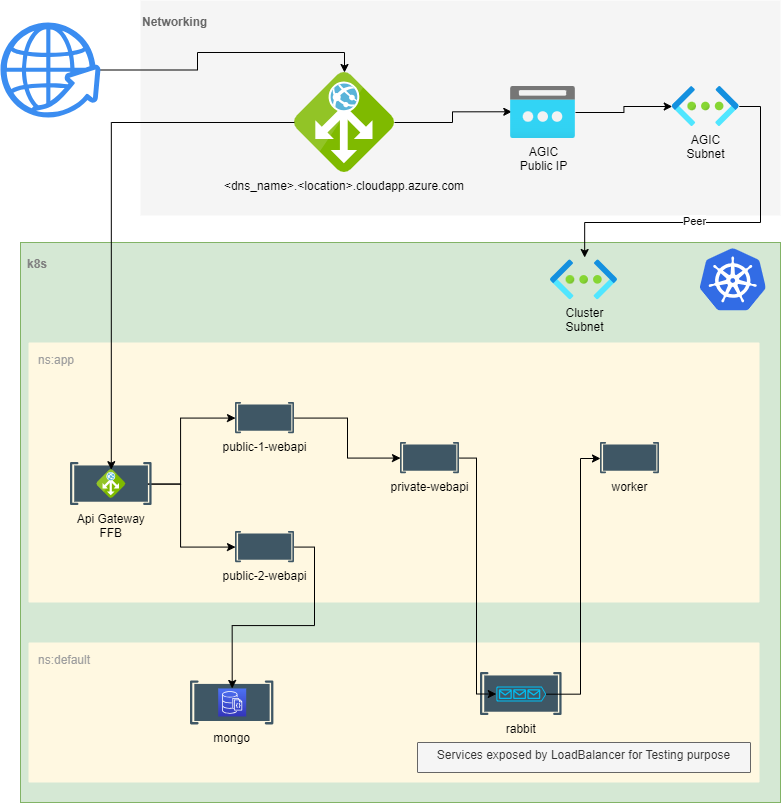

The diagram above was exported from draw.io. Its source (the exported page's mxGraphModel, read from the mxfile embedded in the PNG):
<mxGraphModel dx="1195" dy="625" grid="1" gridSize="10" guides="1" tooltips="1" connect="1" arrows="1" fold="1" page="1" pageScale="1" pageWidth="827" pageHeight="1169" math="0" shadow="0">
  <root>
    <mxCell id="a16rZ5B19OUmAK02_tmH-0" />
    <mxCell id="a16rZ5B19OUmAK02_tmH-1" parent="a16rZ5B19OUmAK02_tmH-0" />
    <mxCell id="a16rZ5B19OUmAK02_tmH-3" value="&lt;h1 style=&quot;font-size: 12px;&quot;&gt;k8s&lt;/h1&gt;" style="rounded=0;whiteSpace=wrap;html=1;fillColor=#d5e8d4;strokeColor=#82b366;labelBackgroundColor=none;align=left;verticalAlign=top;spacingTop=0;spacingLeft=5;spacing=2;fontColor=#808080;fontSize=12;" parent="a16rZ5B19OUmAK02_tmH-1" vertex="1">
      <mxGeometry x="40" y="280" width="760" height="560" as="geometry" />
    </mxCell>
    <mxCell id="IydTw1y4Fc6LYm5P4KCB-20" value="ns:app" style="sketch=0;points=[[0,0,0],[0.25,0,0],[0.5,0,0],[0.75,0,0],[1,0,0],[1,0.25,0],[1,0.5,0],[1,0.75,0],[1,1,0],[0.75,1,0],[0.5,1,0],[0.25,1,0],[0,1,0],[0,0.75,0],[0,0.5,0],[0,0.25,0]];rounded=1;absoluteArcSize=1;arcSize=2;html=1;strokeColor=none;gradientColor=none;shadow=0;dashed=0;fontSize=12;fontColor=#9E9E9E;align=left;verticalAlign=top;spacing=10;spacingTop=-4;whiteSpace=wrap;fillColor=#FFF8E1;" parent="a16rZ5B19OUmAK02_tmH-1" vertex="1">
      <mxGeometry x="48" y="380" width="731" height="260" as="geometry" />
    </mxCell>
    <mxCell id="IydTw1y4Fc6LYm5P4KCB-16" value="ns:default" style="sketch=0;points=[[0,0,0],[0.25,0,0],[0.5,0,0],[0.75,0,0],[1,0,0],[1,0.25,0],[1,0.5,0],[1,0.75,0],[1,1,0],[0.75,1,0],[0.5,1,0],[0.25,1,0],[0,1,0],[0,0.75,0],[0,0.5,0],[0,0.25,0]];rounded=1;absoluteArcSize=1;arcSize=2;html=1;strokeColor=none;gradientColor=none;shadow=0;dashed=0;fontSize=12;fontColor=#9E9E9E;align=left;verticalAlign=top;spacing=10;spacingTop=-4;whiteSpace=wrap;fillColor=#FFF8E1;" parent="a16rZ5B19OUmAK02_tmH-1" vertex="1">
      <mxGeometry x="48" y="680" width="731" height="140" as="geometry" />
    </mxCell>
    <mxCell id="IydTw1y4Fc6LYm5P4KCB-17" value="mongo" style="shape=image;verticalLabelPosition=bottom;labelBackgroundColor=none;verticalAlign=top;aspect=fixed;imageAspect=0;image=data:image/svg+xml,(base64 omitted: 3200 chars);rounded=0;glass=0;fillColor=none;" parent="a16rZ5B19OUmAK02_tmH-1" vertex="1">
      <mxGeometry x="210" y="718.38" width="83.39" height="44.04" as="geometry" />
    </mxCell>
    <mxCell id="a16rZ5B19OUmAK02_tmH-4" value="&lt;h1 style=&quot;font-size: 12px;&quot;&gt;&lt;b style=&quot;font-size: 12px;&quot;&gt;Networking&lt;/b&gt;&lt;/h1&gt;" style="rounded=0;whiteSpace=wrap;html=1;fillColor=#f5f5f5;strokeColor=none;fontColor=#666666;labelBackgroundColor=none;align=left;verticalAlign=top;labelPosition=center;verticalLabelPosition=middle;fontSize=12;" parent="a16rZ5B19OUmAK02_tmH-1" vertex="1">
      <mxGeometry x="160" y="38" width="640" height="215" as="geometry" />
    </mxCell>
    <mxCell id="IydTw1y4Fc6LYm5P4KCB-10" style="edgeStyle=orthogonalEdgeStyle;rounded=0;orthogonalLoop=1;jettySize=auto;html=1;exitX=1;exitY=0.5;exitDx=0;exitDy=0;entryX=0.02;entryY=0.486;entryDx=0;entryDy=0;entryPerimeter=0;" parent="a16rZ5B19OUmAK02_tmH-1" source="a16rZ5B19OUmAK02_tmH-5" target="a16rZ5B19OUmAK02_tmH-18" edge="1">
      <mxGeometry relative="1" as="geometry" />
    </mxCell>
    <mxCell id="a16rZ5B19OUmAK02_tmH-5" value="&lt;dns_name&gt;.&lt;location&gt;.cloudapp.azure.com" style="shape=image;verticalLabelPosition=bottom;labelBackgroundColor=none;verticalAlign=top;aspect=fixed;imageAspect=0;image=data:image/svg+xml,(base64 omitted: 6472 chars);rounded=0;glass=0;sketch=0;" parent="a16rZ5B19OUmAK02_tmH-1" vertex="1">
      <mxGeometry x="313.99999999999994" y="110" width="100" height="100" as="geometry" />
    </mxCell>
    <mxCell id="a16rZ5B19OUmAK02_tmH-9" value="" style="editableCssRules=.*;html=1;shape=image;verticalLabelPosition=bottom;labelBackgroundColor=#ffffff;verticalAlign=top;aspect=fixed;imageAspect=0;image=data:image/svg+xml,(base64 omitted: 7556 chars);fontColor=default;" parent="a16rZ5B19OUmAK02_tmH-1" vertex="1">
      <mxGeometry x="720" y="286.27" width="65.5" height="62.23" as="geometry" />
    </mxCell>
    <mxCell id="ymE7sZ4IuEPaW6D3Wviz-6" style="edgeStyle=orthogonalEdgeStyle;rounded=0;orthogonalLoop=1;jettySize=auto;html=1;entryX=0;entryY=0.5;entryDx=0;entryDy=0;" edge="1" parent="a16rZ5B19OUmAK02_tmH-1" source="a16rZ5B19OUmAK02_tmH-10" target="a16rZ5B19OUmAK02_tmH-13">
      <mxGeometry relative="1" as="geometry" />
    </mxCell>
    <mxCell id="a16rZ5B19OUmAK02_tmH-10" value="public-1-webapi" style="shape=image;verticalLabelPosition=bottom;labelBackgroundColor=none;verticalAlign=top;aspect=fixed;imageAspect=0;image=data:image/svg+xml,(base64 omitted: 3200 chars);rounded=0;glass=0;fillColor=none;" parent="a16rZ5B19OUmAK02_tmH-1" vertex="1">
      <mxGeometry x="255" y="440" width="59" height="31.16" as="geometry" />
    </mxCell>
    <mxCell id="ymE7sZ4IuEPaW6D3Wviz-4" style="edgeStyle=orthogonalEdgeStyle;rounded=0;orthogonalLoop=1;jettySize=auto;html=1;entryX=0;entryY=0.5;entryDx=0;entryDy=0;" edge="1" parent="a16rZ5B19OUmAK02_tmH-1" source="a16rZ5B19OUmAK02_tmH-11" target="a16rZ5B19OUmAK02_tmH-10">
      <mxGeometry relative="1" as="geometry" />
    </mxCell>
    <mxCell id="ymE7sZ4IuEPaW6D3Wviz-5" style="edgeStyle=orthogonalEdgeStyle;rounded=0;orthogonalLoop=1;jettySize=auto;html=1;entryX=0;entryY=0.5;entryDx=0;entryDy=0;" edge="1" parent="a16rZ5B19OUmAK02_tmH-1" source="a16rZ5B19OUmAK02_tmH-11" target="a16rZ5B19OUmAK02_tmH-14">
      <mxGeometry relative="1" as="geometry" />
    </mxCell>
    <mxCell id="a16rZ5B19OUmAK02_tmH-13" value="private-webapi" style="shape=image;verticalLabelPosition=bottom;labelBackgroundColor=none;verticalAlign=top;aspect=fixed;imageAspect=0;image=data:image/svg+xml,(base64 omitted: 3200 chars);rounded=0;glass=0;fillColor=none;" parent="a16rZ5B19OUmAK02_tmH-1" vertex="1">
      <mxGeometry x="420" y="479.9999999999999" width="59" height="31.16" as="geometry" />
    </mxCell>
    <mxCell id="ymE7sZ4IuEPaW6D3Wviz-14" style="edgeStyle=orthogonalEdgeStyle;rounded=0;orthogonalLoop=1;jettySize=auto;html=1;entryX=0.5;entryY=0;entryDx=0;entryDy=0;entryPerimeter=0;exitX=1;exitY=0.5;exitDx=0;exitDy=0;" edge="1" parent="a16rZ5B19OUmAK02_tmH-1" source="a16rZ5B19OUmAK02_tmH-14" target="ymE7sZ4IuEPaW6D3Wviz-13">
      <mxGeometry relative="1" as="geometry" />
    </mxCell>
    <mxCell id="a16rZ5B19OUmAK02_tmH-14" value="public-2-webapi" style="shape=image;verticalLabelPosition=bottom;labelBackgroundColor=none;verticalAlign=top;aspect=fixed;imageAspect=0;image=data:image/svg+xml,(base64 omitted: 3200 chars);rounded=0;glass=0;fillColor=none;" parent="a16rZ5B19OUmAK02_tmH-1" vertex="1">
      <mxGeometry x="255" y="569" width="59" height="31.16" as="geometry" />
    </mxCell>
    <mxCell id="IydTw1y4Fc6LYm5P4KCB-7" style="edgeStyle=orthogonalEdgeStyle;rounded=0;orthogonalLoop=1;jettySize=auto;html=1;entryX=0.51;entryY=-0.059;entryDx=0;entryDy=0;entryPerimeter=0;" parent="a16rZ5B19OUmAK02_tmH-1" source="a16rZ5B19OUmAK02_tmH-15" target="a16rZ5B19OUmAK02_tmH-16" edge="1">
      <mxGeometry relative="1" as="geometry">
        <Array as="points">
          <mxPoint x="780" y="144" />
          <mxPoint x="780" y="260" />
          <mxPoint x="604" y="260" />
        </Array>
      </mxGeometry>
    </mxCell>
    <mxCell id="IydTw1y4Fc6LYm5P4KCB-8" value="Peer" style="edgeLabel;html=1;align=center;verticalAlign=middle;resizable=0;points=[];" parent="IydTw1y4Fc6LYm5P4KCB-7" connectable="0" vertex="1">
      <mxGeometry x="0.1717" y="-1" relative="1" as="geometry">
        <mxPoint as="offset" />
      </mxGeometry>
    </mxCell>
    <mxCell id="a16rZ5B19OUmAK02_tmH-15" value="AGIC&lt;br&gt;Subnet" style="image;aspect=fixed;html=1;points=[];align=center;fontSize=12;image=img/lib/azure2/networking/Virtual_Networks.svg;labelBackgroundColor=none;" parent="a16rZ5B19OUmAK02_tmH-1" vertex="1">
      <mxGeometry x="691.75" y="124" width="67" height="40" as="geometry" />
    </mxCell>
    <mxCell id="a16rZ5B19OUmAK02_tmH-16" value="Cluster&lt;br&gt;Subnet" style="image;aspect=fixed;html=1;points=[];align=center;fontSize=12;image=img/lib/azure2/networking/Virtual_Networks.svg;labelBackgroundColor=none;" parent="a16rZ5B19OUmAK02_tmH-1" vertex="1">
      <mxGeometry x="570" y="297.38" width="67" height="40" as="geometry" />
    </mxCell>
    <mxCell id="IydTw1y4Fc6LYm5P4KCB-9" style="edgeStyle=orthogonalEdgeStyle;rounded=0;orthogonalLoop=1;jettySize=auto;html=1;" parent="a16rZ5B19OUmAK02_tmH-1" source="a16rZ5B19OUmAK02_tmH-18" target="a16rZ5B19OUmAK02_tmH-15" edge="1">
      <mxGeometry relative="1" as="geometry" />
    </mxCell>
    <mxCell id="a16rZ5B19OUmAK02_tmH-18" value="AGIC&lt;br&gt;Public IP" style="image;aspect=fixed;html=1;points=[];align=center;fontSize=12;image=img/lib/azure2/networking/Public_IP_Addresses.svg;labelBackgroundColor=none;" parent="a16rZ5B19OUmAK02_tmH-1" vertex="1">
      <mxGeometry x="530" y="124" width="65" height="52" as="geometry" />
    </mxCell>
    <mxCell id="IydTw1y4Fc6LYm5P4KCB-11" style="edgeStyle=orthogonalEdgeStyle;rounded=0;orthogonalLoop=1;jettySize=auto;html=1;entryX=0.5;entryY=0;entryDx=0;entryDy=0;" parent="a16rZ5B19OUmAK02_tmH-1" source="IydTw1y4Fc6LYm5P4KCB-3" target="a16rZ5B19OUmAK02_tmH-5" edge="1">
      <mxGeometry relative="1" as="geometry" />
    </mxCell>
    <mxCell id="IydTw1y4Fc6LYm5P4KCB-3" value="" style="sketch=0;html=1;aspect=fixed;strokeColor=none;shadow=0;fillColor=#3B8DF1;verticalAlign=top;labelPosition=center;verticalLabelPosition=bottom;shape=mxgraph.gcp2.globe_world" parent="a16rZ5B19OUmAK02_tmH-1" vertex="1">
      <mxGeometry x="20" y="60" width="100" height="95" as="geometry" />
    </mxCell>
    <mxCell id="IydTw1y4Fc6LYm5P4KCB-19" value="Services exposed by LoadBalancer for Testing purpose" style="sketch=0;points=[[0,0,0],[0.25,0,0],[0.5,0,0],[0.75,0,0],[1,0,0],[1,0.25,0],[1,0.5,0],[1,0.75,0],[1,1,0],[0.75,1,0],[0.5,1,0],[0.25,1,0],[0,1,0],[0,0.75,0],[0,0.5,0],[0,0.25,0]];rounded=1;absoluteArcSize=1;arcSize=2;html=1;strokeColor=#666666;shadow=0;dashed=0;fontSize=12;fontColor=#333333;align=center;verticalAlign=bottom;spacing=10;spacingTop=0;whiteSpace=wrap;fillColor=#f5f5f5;labelPosition=center;verticalLabelPosition=middle;" parent="a16rZ5B19OUmAK02_tmH-1" vertex="1">
      <mxGeometry x="437" y="780" width="333" height="30" as="geometry" />
    </mxCell>
    <mxCell id="ymE7sZ4IuEPaW6D3Wviz-1" value="worker" style="shape=image;verticalLabelPosition=bottom;labelBackgroundColor=none;verticalAlign=top;aspect=fixed;imageAspect=0;image=data:image/svg+xml,(base64 omitted: 3200 chars);rounded=0;glass=0;fillColor=none;" vertex="1" parent="a16rZ5B19OUmAK02_tmH-1">
      <mxGeometry x="620" y="479.99999999999983" width="59" height="31.16" as="geometry" />
    </mxCell>
    <mxCell id="ymE7sZ4IuEPaW6D3Wviz-13" value="" style="sketch=0;points=[[0,0,0],[0.25,0,0],[0.5,0,0],[0.75,0,0],[1,0,0],[0,1,0],[0.25,1,0],[0.5,1,0],[0.75,1,0],[1,1,0],[0,0.25,0],[0,0.5,0],[0,0.75,0],[1,0.25,0],[1,0.5,0],[1,0.75,0]];outlineConnect=0;fontColor=#232F3E;gradientColor=#4D72F3;gradientDirection=north;fillColor=#3334B9;strokeColor=#ffffff;dashed=0;verticalLabelPosition=bottom;verticalAlign=top;align=center;html=1;fontSize=12;fontStyle=0;aspect=fixed;shape=mxgraph.aws4.resourceIcon;resIcon=mxgraph.aws4.documentdb_with_mongodb_compatibility;" vertex="1" parent="a16rZ5B19OUmAK02_tmH-1">
      <mxGeometry x="237.69" y="725.96" width="28" height="28" as="geometry" />
    </mxCell>
    <mxCell id="ymE7sZ4IuEPaW6D3Wviz-17" value="" style="group" vertex="1" connectable="0" parent="a16rZ5B19OUmAK02_tmH-1">
      <mxGeometry x="90.00499999999998" y="500.00000000000006" width="81.57" height="43.08000000000004" as="geometry" />
    </mxCell>
    <mxCell id="ymE7sZ4IuEPaW6D3Wviz-15" value="Api Gateway&#10;FFB" style="shape=image;verticalLabelPosition=bottom;labelBackgroundColor=none;verticalAlign=top;aspect=fixed;imageAspect=0;image=data:image/svg+xml,(base64 omitted: 3200 chars);rounded=0;glass=0;fillColor=none;" vertex="1" parent="ymE7sZ4IuEPaW6D3Wviz-17">
      <mxGeometry width="81.57" height="43.08" as="geometry" />
    </mxCell>
    <mxCell id="a16rZ5B19OUmAK02_tmH-11" value="" style="shape=image;verticalLabelPosition=bottom;labelBackgroundColor=none;verticalAlign=top;aspect=fixed;imageAspect=0;image=data:image/svg+xml,(base64 omitted: 6472 chars);rounded=0;glass=0;sketch=0;" parent="ymE7sZ4IuEPaW6D3Wviz-17" vertex="1">
      <mxGeometry x="26.424999999999997" y="7.17999999999995" width="28.72" height="28.72" as="geometry" />
    </mxCell>
    <mxCell id="IydTw1y4Fc6LYm5P4KCB-6" style="edgeStyle=orthogonalEdgeStyle;rounded=0;orthogonalLoop=1;jettySize=auto;html=1;entryX=0.5;entryY=0;entryDx=0;entryDy=0;exitX=0;exitY=0.5;exitDx=0;exitDy=0;" parent="a16rZ5B19OUmAK02_tmH-1" source="a16rZ5B19OUmAK02_tmH-5" target="a16rZ5B19OUmAK02_tmH-11" edge="1">
      <mxGeometry relative="1" as="geometry">
        <mxPoint x="226.69000000000005" y="160.0344827586207" as="sourcePoint" />
      </mxGeometry>
    </mxCell>
    <mxCell id="ymE7sZ4IuEPaW6D3Wviz-24" value="" style="group" vertex="1" connectable="0" parent="a16rZ5B19OUmAK02_tmH-1">
      <mxGeometry x="500" y="710" width="81.57" height="43.08000000000004" as="geometry" />
    </mxCell>
    <mxCell id="IydTw1y4Fc6LYm5P4KCB-18" value="rabbit" style="shape=image;verticalLabelPosition=bottom;labelBackgroundColor=none;verticalAlign=top;aspect=fixed;imageAspect=0;image=data:image/svg+xml,(base64 omitted: 3200 chars);rounded=0;glass=0;fillColor=none;" parent="ymE7sZ4IuEPaW6D3Wviz-24" vertex="1">
      <mxGeometry width="81.57" height="43.08" as="geometry" />
    </mxCell>
    <mxCell id="ymE7sZ4IuEPaW6D3Wviz-9" value="" style="verticalLabelPosition=bottom;html=1;verticalAlign=top;align=center;strokeColor=none;fillColor=#00BEF2;shape=mxgraph.azure.queue_generic;pointerEvents=1;" vertex="1" parent="ymE7sZ4IuEPaW6D3Wviz-24">
      <mxGeometry x="15.79000000000002" y="14.040000000000077" width="50" height="15" as="geometry" />
    </mxCell>
    <mxCell id="ymE7sZ4IuEPaW6D3Wviz-2" value="" style="edgeStyle=orthogonalEdgeStyle;rounded=0;orthogonalLoop=1;jettySize=auto;html=1;entryX=0;entryY=0.5;entryDx=0;entryDy=0;entryPerimeter=0;exitX=1;exitY=0.5;exitDx=0;exitDy=0;" edge="1" parent="a16rZ5B19OUmAK02_tmH-1" source="a16rZ5B19OUmAK02_tmH-13" target="ymE7sZ4IuEPaW6D3Wviz-9">
      <mxGeometry relative="1" as="geometry">
        <Array as="points">
          <mxPoint x="496" y="496" />
          <mxPoint x="496" y="731" />
        </Array>
      </mxGeometry>
    </mxCell>
    <mxCell id="ymE7sZ4IuEPaW6D3Wviz-10" style="edgeStyle=orthogonalEdgeStyle;rounded=0;orthogonalLoop=1;jettySize=auto;html=1;entryX=0;entryY=0.5;entryDx=0;entryDy=0;exitX=1;exitY=0.51;exitDx=0;exitDy=0;exitPerimeter=0;" edge="1" parent="a16rZ5B19OUmAK02_tmH-1" source="ymE7sZ4IuEPaW6D3Wviz-9" target="ymE7sZ4IuEPaW6D3Wviz-1">
      <mxGeometry relative="1" as="geometry">
        <Array as="points">
          <mxPoint x="600" y="732" />
          <mxPoint x="600" y="496" />
          <mxPoint x="620" y="496" />
        </Array>
      </mxGeometry>
    </mxCell>
  </root>
</mxGraphModel>